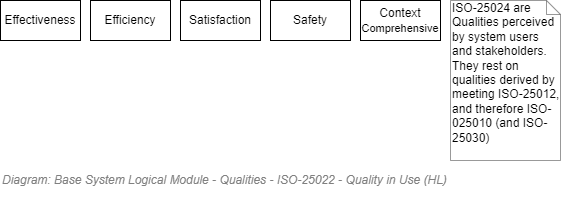

The diagram above was exported from draw.io. Its source (the exported page's mxGraphModel, read from the mxfile embedded in the PNG):
<mxGraphModel dx="782" dy="549" grid="1" gridSize="10" guides="1" tooltips="1" connect="1" arrows="1" fold="1" page="1" pageScale="1" pageWidth="827" pageHeight="1169" math="0" shadow="0">
  <root>
    <mxCell id="ve1QUPdOqQ50kpugInhG-0" />
    <mxCell id="ve1QUPdOqQ50kpugInhG-1" value="Archimate" style="" parent="ve1QUPdOqQ50kpugInhG-0" />
    <mxCell id="AlFkD4ZABgEqgZdOB0Ik-2" value="ISO-25024 are Qualities perceived by system users and stakeholders.&lt;br&gt;They rest on qualities derived by meeting ISO-25012, and therefore ISO-025010 (and ISO-25030)" style="shape=note;whiteSpace=wrap;html=1;size=14;verticalAlign=top;align=left;spacingTop=-6;labelBackgroundColor=none;strokeColor=#000000;strokeWidth=1;fillColor=none;fontSize=12;fontColor=#000000;opacity=40;" parent="ve1QUPdOqQ50kpugInhG-1" vertex="1">
      <mxGeometry x="570" y="200" width="110" height="160" as="geometry" />
    </mxCell>
    <mxCell id="ve1QUPdOqQ50kpugInhG-11" value="Boxes" style="" parent="ve1QUPdOqQ50kpugInhG-0" />
    <mxCell id="ve1QUPdOqQ50kpugInhG-12" value="Effectiveness" style="rounded=0;whiteSpace=wrap;html=1;shadow=0;glass=0;comic=0;strokeColor=#000000;fillColor=none;fontSize=12;align=center;" parent="ve1QUPdOqQ50kpugInhG-11" vertex="1">
      <mxGeometry x="119.99999999999989" y="200" width="80" height="40" as="geometry" />
    </mxCell>
    <mxCell id="ve1QUPdOqQ50kpugInhG-14" value="Safety" style="rounded=0;whiteSpace=wrap;html=1;shadow=0;glass=0;comic=0;strokeColor=#000000;fillColor=none;fontSize=12;align=center;" parent="ve1QUPdOqQ50kpugInhG-11" vertex="1">
      <mxGeometry x="389.9999999999999" y="200" width="80" height="40" as="geometry" />
    </mxCell>
    <mxCell id="ve1QUPdOqQ50kpugInhG-15" value="Efficiency" style="rounded=0;whiteSpace=wrap;html=1;shadow=0;glass=0;comic=0;strokeColor=#000000;fillColor=none;fontSize=12;align=center;" parent="ve1QUPdOqQ50kpugInhG-11" vertex="1">
      <mxGeometry x="209.9999999999999" y="200" width="80" height="40" as="geometry" />
    </mxCell>
    <mxCell id="ve1QUPdOqQ50kpugInhG-17" value="Context &lt;font style=&quot;font-size: 11px&quot;&gt;Comprehensive&lt;/font&gt;" style="rounded=0;whiteSpace=wrap;html=1;shadow=0;glass=0;comic=0;strokeColor=#000000;fillColor=none;fontSize=12;align=center;" parent="ve1QUPdOqQ50kpugInhG-11" vertex="1">
      <mxGeometry x="479.9999999999999" y="200" width="80" height="40" as="geometry" />
    </mxCell>
    <mxCell id="ve1QUPdOqQ50kpugInhG-18" value="Satisfaction" style="rounded=0;whiteSpace=wrap;html=1;shadow=0;glass=0;comic=0;strokeColor=#000000;fillColor=none;fontSize=12;align=center;" parent="ve1QUPdOqQ50kpugInhG-11" vertex="1">
      <mxGeometry x="300" y="200" width="80" height="40" as="geometry" />
    </mxCell>
    <mxCell id="ve1QUPdOqQ50kpugInhG-21" value="Title/Diagram" parent="ve1QUPdOqQ50kpugInhG-0" />
    <mxCell id="ve1QUPdOqQ50kpugInhG-22" value="&lt;font style=&quot;font-size: 12px ; font-weight: normal&quot;&gt;&lt;i&gt;Diagram: Base&amp;nbsp;&lt;/i&gt;&lt;i&gt;System&amp;nbsp;&lt;/i&gt;&lt;i&gt;Logical Module - Qualities - ISO-25022 - Quality in Use (HL)&lt;/i&gt;&lt;/font&gt;" style="text;strokeColor=none;fillColor=none;html=1;fontSize=12;fontStyle=1;verticalAlign=middle;align=left;shadow=0;glass=0;comic=0;opacity=30;fontColor=#808080;" parent="ve1QUPdOqQ50kpugInhG-21" vertex="1">
      <mxGeometry x="120" y="360" width="520" height="40" as="geometry" />
    </mxCell>
  </root>
</mxGraphModel>